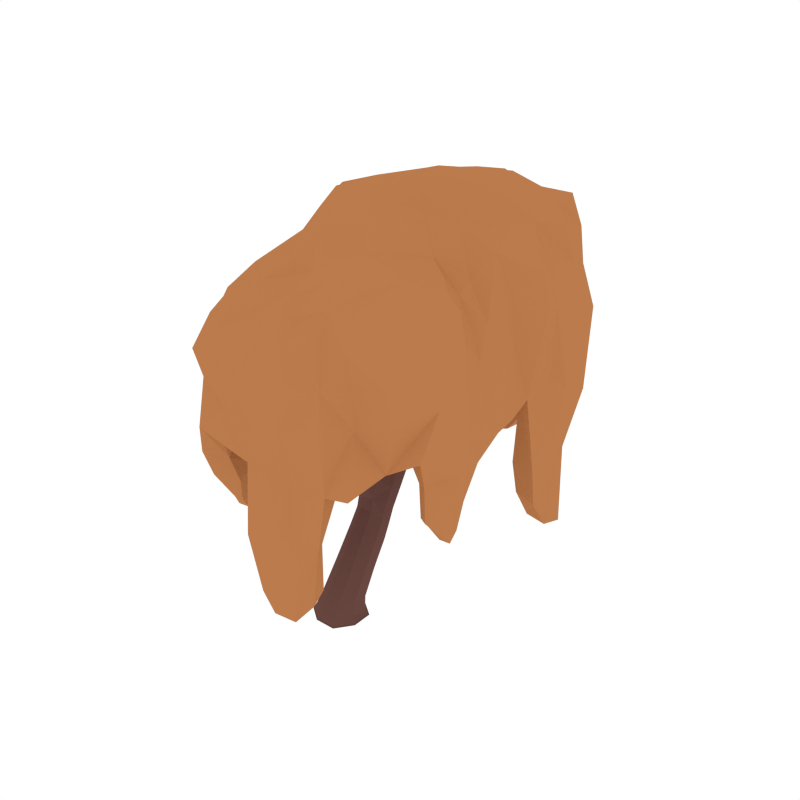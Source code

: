 # Source: Willow_Autumn_4.blend  (saved by Blender 2.79.0; exported with 4.5.12 LTS)
import bpy
from mathutils import Matrix  # noqa: F401  (used for matrix-valued properties, if any)

bpy.ops.wm.read_factory_settings(use_empty=True)
scene = bpy.context.scene
scene.name = 'Scene'

# ---- collections
col_collection_1 = bpy.data.collections.new('Collection 1'); scene.collection.children.link(col_collection_1)

# ---- materials (node trees are filled in below, after node groups)
mat_wood = bpy.data.materials.new('Wood')
mat_wood.alpha_threshold = 0.0
mat_wood.diffuse_color = (0.1529, 0.07036, 0.05951, 1.0)
mat_wood.roughness = 0.5
mat_orange = bpy.data.materials.new('Orange')
mat_orange.alpha_threshold = 0.0
mat_orange.diffuse_color = (0.4969, 0.1993, 0.07341, 1.0)
mat_orange.roughness = 0.5

# ---- material node trees

# ---- world
world_world = bpy.data.worlds.new('World'); scene.world = world_world
world_world.color = (1.0, 1.0, 1.0)
world_world.use_sun_shadow = False
world_world.sun_shadow_jitter_overblur = 0.0
world_world.cycles.sampling_method = 'NONE'
world_world.cycles.sample_map_resolution = 256

# ---- meshes
me_cube_085 = bpy.data.meshes.new('Cube.085')
me_cube_085.from_pydata([(0.03301, 0.4916, 0.5443), (-0.1316, 0.426, 0.6014), (-0.0528, 0.3025, 0.7121), (0.1118, 0.3682, 0.6549), (-0.005031, -0.004873, -0.06027), (-0.08659, 1.007, 1.542), (0.1695, -0.06216, -0.02725), (-0.06232, -0.1794, -0.0273), (-0.1796, 0.05241, -0.027), (0.05224, 0.1697, -0.02694), (0.06212, 0.1997, -0.07234), (-0.2097, 0.06228, -0.07234), (-0.07219, -0.2095, -0.07234), (0.1996, -0.07202, -0.07234), (-0.3958, 1.003, 2.21), (0.0902, 1.418, 1.609), (0.1969, 0.919, 1.557), (-0.124, 1.108, 1.546), (-0.361, 0.9345, 2.194), (-0.4593, 0.9763, 2.193), (-0.1189, 0.57, 0.7979), (0.08036, 0.514, 0.8418), (0.02086, 0.6326, 0.7354), (-0.3076, 0.2292, 1.342), (-0.4068, 0.9451, 2.295), (-0.4618, 0.04146, 2.234), (-0.5071, -0.006596, 2.057), (-0.4159, 0.01976, 2.049), (-0.5047, 0.09031, 2.072), (-0.4134, 0.1167, 2.064), (-0.141, 0.4206, 0.9854), (-0.07706, 0.496, 1.1), (-0.05314, 0.2949, 0.9062), (0.0108, 0.3702, 1.021), (-0.2674, -0.1023, 1.309), (-0.3583, 0.3134, 1.384), (-0.451, 0.2778, 1.34), (-0.1291, 0.2817, 1.195), (-0.1925, 0.2325, 1.128), (-0.1955, 0.3761, 1.247), (-0.2589, 0.327, 1.18), (0.1321, 0.1396, 0.3028), (-0.05319, 0.06005, 0.3352), (-0.1454, 0.2157, 0.273), (0.03986, 0.2953, 0.2406), (-0.5041, 0.1774, 1.658), (-0.4146, 0.2122, 1.676), (-0.4856, 0.09424, 1.62), (-0.396, 0.1291, 1.638), (-0.3479, -0.6594, 2.046), (-0.3365, -0.1016, 1.477), (-0.2193, -0.1276, 1.398), (-0.3846, -0.07627, 1.389), (-0.3068, -0.6889, 2.101), (-0.2996, -0.7011, 2.022), (-0.2998, -0.6359, 2.093), (-0.2516, -0.6777, 2.069), (-0.1821, -0.5402, 1.762), (-0.2482, -0.5005, 1.819), (-0.248, -0.5451, 1.683), (-0.3141, -0.5054, 1.741), (-0.4245, 0.9075, 2.177), (-0.1179, 0.869, 1.194), (0.03438, 0.822, 1.219), (-0.008248, 0.9257, 1.157), (-0.07531, 0.7653, 1.256), (0.0805, 1.856, 2.289), (0.01718, 1.421, 1.679), (-0.03485, 1.444, 1.611), (0.03817, 1.44, 1.542), (0.06125, 1.859, 2.651), (0.1158, 1.8, 2.309), (0.02543, 1.803, 2.313), (0.06069, 1.747, 2.332), (0.0689, 1.65, 1.868), (0.02049, 1.724, 1.821), (0.1483, 1.714, 1.812), (0.0999, 1.788, 1.766), (-0.1654, 1.142, 1.691), (-0.3758, 0.9158, 1.874), (-0.4115, 1.01, 1.882), (-0.3078, 0.9542, 1.922), (0.3596, 0.5168, 1.604), (0.1983, 0.7869, 1.491), (0.1543, 0.8868, 1.605), (0.1557, 0.7547, 1.54), (0.4698, 0.5189, 1.946), (0.3393, 0.6448, 1.657), (0.4121, 0.5449, 1.569), (0.3918, 0.6729, 1.622), (0.4661, 0.541, 2.263), (0.4465, 0.6273, 1.98), (0.4223, 0.4964, 1.965), (0.399, 0.6048, 2.0), (-0.2041, 0.9909, 1.636), (-0.2366, 1.092, 1.643), (-0.1328, 1.041, 1.684), (-0.3435, 1.049, 1.929), (0.0458, 0.15, -0.06329), (0.1147, 0.4457, 0.5845), (0.02826, 0.5486, 0.6389), (-0.1081, 0.199, -0.07234), (-0.1599, 0.04596, -0.06329), (-0.125, 0.481, 0.6935), (-0.2089, -0.108, -0.07234), (-0.05586, -0.1598, -0.06329), (-0.05279, 0.3157, 0.7963), (0.09807, -0.2087, -0.07234), (0.1498, -0.0557, -0.06329), (0.09889, 0.4224, 0.7412), (0.1688, 0.08312, -0.02708), (-0.0762, 0.2946, 0.2414), (-0.1453, 0.1178, 0.312), (0.06219, 0.06116, 0.3348), (0.1465, -0.007242, 0.08385), (-0.05557, -0.1059, 0.09187), (-0.1574, 0.08875, 0.0767), (0.04467, 0.1874, 0.06867), (-0.09296, 0.1689, -0.02689), (-0.1789, -0.09277, -0.02716), (0.08295, -0.1788, -0.02735), (0.1988, 0.09823, -0.07234), (0.05918, 0.1908, -0.06703), (-0.2007, 0.05935, -0.06704), (-0.06926, -0.2006, -0.06711), (0.1907, -0.06909, -0.0671), (-0.05623, 1.248, 1.66), (-0.1527, 1.127, 1.604), (-0.117, 1.026, 1.593), (0.004359, 1.039, 1.631), (-0.1292, 1.043, 1.541), (0.04116, 0.4322, 0.9295), (0.08562, 1.158, 1.572), (-0.06564, 0.6304, 0.7408), (-0.1427, 0.4878, 0.8863), (-0.01027, 0.7666, 1.254), (0.0873, 0.5895, 0.7721), (-0.07421, 0.9221, 1.16), (-0.1158, 0.6977, 0.9521), (0.0582, 0.6461, 0.99), (0.009228, 0.7546, 0.8895), (-0.07119, 0.6003, 1.102), (-0.4361, 1.007, 2.206), (-0.1325, 1.104, 1.699), (-0.3626, 0.9754, 2.207), (-0.2079, 1.142, 1.669), (-0.399, 0.9764, 2.281), (-0.377, 0.9343, 2.27), (-0.4383, 0.9611, 2.269), (-0.4162, 0.919, 2.258), (-0.4253, 0.01259, 2.185), (-0.4244, 0.09221, 2.186), (-0.4984, -0.002506, 2.194), (-0.4975, 0.07712, 2.195), (-0.413, 0.05969, 1.856), (-0.4149, 0.1462, 1.887), (-0.4991, 0.02654, 1.855), (-0.501, 0.113, 1.886), (-0.4612, -0.01767, 2.049), (-0.5296, 0.03529, 2.067), (-0.3927, 0.07482, 2.055), (-0.4575, 0.1277, 2.072), (-0.2307, 0.2503, 1.272), (-0.2807, 0.1365, 1.223), (-0.2899, 0.3375, 1.317), (-0.1243, 0.4895, 1.063), (-0.2475, 0.2683, 1.138), (-0.02387, 0.4522, 1.088), (-0.433, 0.09033, 1.619), (-0.1383, 0.2326, 1.148), (-0.3146, 0.2813, 1.374), (-0.4124, 0.3156, 1.372), (-0.5204, 0.1276, 1.635), (-0.3731, 0.2977, 1.265), (-0.2379, 0.3743, 1.226), (-0.1198, 0.3392, 0.9164), (-0.1523, 0.3421, 1.237), (0.007531, 0.3009, 0.9444), (-0.03715, 0.3221, 1.111), (-0.08825, 0.2604, 1.023), (-0.1121, 0.429, 1.174), (-0.1632, 0.3673, 1.086), (0.1327, 0.2371, 0.2634), (-0.07017, 0.4903, 0.546), (-0.1322, 0.3473, 0.6702), (0.04807, 0.305, 0.712), (0.122, 0.2932, 0.5273), (-0.05299, 0.2268, 0.5821), (-0.1385, 0.3544, 0.4763), (0.03644, 0.4208, 0.4215), (-0.2912, 0.109, 1.334), (-0.3861, 0.18, 1.662), (-0.4608, 0.215, 1.676), (-0.4498, 0.1604, 1.331), (-0.4941, 0.245, 1.454), (-0.4, 0.2797, 1.489), (-0.4401, 0.08777, 1.458), (-0.3619, 0.1962, 1.448), (-0.2305, -0.3681, 1.444), (-0.1602, -0.3782, 1.539), (-0.3184, -0.3317, 1.522), (-0.248, -0.3417, 1.617), (-0.2118, -0.1212, 1.335), (-0.3403, -0.0832, 1.326), (-0.3875, -0.08218, 1.454), (-0.2681, -0.1212, 1.458), (-0.305, -0.7099, 2.065), (-0.2689, -0.6903, 2.099), (-0.3412, -0.6773, 2.081), (-0.3051, -0.6578, 2.115), (-0.3375, -0.6867, 2.021), (-0.2954, -0.4925, 1.795), (-0.2619, -0.6993, 2.04), (-0.201, -0.5196, 1.809), (-0.2998, -0.5269, 1.692), (-0.3343, -0.6366, 2.076), (-0.1962, -0.552, 1.709), (-0.2653, -0.6515, 2.093), (-0.2306, -0.6334, 1.97), (-0.2834, -0.5934, 2.004), (-0.2832, -0.6503, 1.914), (-0.3359, -0.6103, 1.948), (-0.1236, 0.8042, 1.234), (0.04095, 0.8892, 1.179), (0.007295, 0.9331, 1.543), (-0.08706, 1.232, 1.567), (-0.1219, 1.025, 1.424), (0.06303, 0.9121, 1.422), (-0.006843, 1.152, 1.415), (-0.08269, 0.9234, 1.443), (0.05788, 1.582, 1.748), (0.136, 1.627, 1.684), (0.008915, 1.642, 1.692), (0.08701, 1.687, 1.628), (0.08395, 1.428, 1.559), (0.06519, 1.415, 1.66), (-0.02558, 1.433, 1.663), (-0.01286, 1.448, 1.559), (0.05864, 1.812, 2.571), (0.08805, 1.844, 2.565), (0.03912, 1.844, 2.566), (0.06853, 1.876, 2.56), (0.04307, 1.844, 2.296), (0.1455, 1.767, 1.776), (0.1192, 1.665, 1.851), (0.03038, 1.761, 2.329), (0.04658, 1.775, 1.782), (0.113, 1.841, 2.293), (0.09596, 1.76, 2.325), (0.02635, 1.67, 1.859), (0.06494, 1.685, 2.057), (0.01946, 1.756, 2.021), (0.138, 1.749, 2.014), (0.0925, 1.82, 1.978), (-0.3325, 0.9114, 1.896), (-0.4579, 0.9349, 2.18), (-0.4111, 0.9535, 1.865), (-0.384, 0.904, 2.181), (-0.4162, 0.9075, 2.049), (-0.4552, 0.9922, 2.064), (-0.3432, 0.9422, 2.075), (-0.3822, 1.027, 2.091), (0.2786, 0.7128, 1.612), (0.3302, 0.7429, 1.571), (0.2945, 0.5799, 1.553), (0.3461, 0.6099, 1.512), (0.1728, 0.936, 1.602), (0.2106, 0.8608, 1.507), (0.175, 0.7379, 1.504), (0.1467, 0.8125, 1.579), (0.3687, 0.6273, 1.775), (0.4183, 0.6531, 1.746), (0.3894, 0.508, 1.73), (0.4391, 0.5338, 1.701), (0.3874, 0.4992, 1.577), (0.34, 0.5734, 1.636), (0.3569, 0.6913, 1.657), (0.4186, 0.6155, 1.582), (0.4313, 0.5764, 2.204), (0.4659, 0.5914, 2.196), (0.4505, 0.5011, 2.185), (0.4851, 0.5161, 2.177), (0.4735, 0.5783, 1.956), (0.4484, 0.481, 1.95), (0.4135, 0.6436, 2.001), (0.4023, 0.5446, 1.985), (-0.2394, 1.029, 1.627), (-0.1591, 0.9904, 1.659), (-0.386, 1.053, 1.908), (-0.3091, 1.011, 1.937), (-0.3047, 0.9408, 1.715), (-0.3361, 1.04, 1.717), (-0.242, 0.9829, 1.777), (-0.2734, 1.082, 1.778), (0.1468, 0.07192, -0.06564), (0.1034, 0.5021, 0.6754), (-0.08183, 0.1469, -0.06563), (-0.06753, 0.5467, 0.6416), (0.07176, -0.1567, -0.06564), (0.04197, 0.3318, 0.8181), (-0.1569, -0.08167, -0.06564), (-0.1368, 0.3795, 0.777), (0.1462, 0.1148, 0.0742), (-0.08189, 0.1868, 0.06894), (-0.157, -0.03326, 0.08624), (0.07091, -0.1053, 0.09171), (-0.1036, 0.19, -0.06701), (-0.2, -0.1035, -0.06708), (0.09357, -0.1998, -0.06713), (0.1899, 0.09374, -0.06706), (0.02092, 1.174, 1.637), (-0.1016, 1.234, 1.633), (-0.1573, 1.063, 1.592), (-0.02382, 0.9939, 1.6), (-0.1306, 0.6075, 1.026), (0.006517, 0.5612, 1.059), (0.06648, 0.7158, 0.9236), (-0.06702, 0.752, 0.8961), (-0.4399, 0.9368, 2.241), (-0.3907, 0.9158, 2.241), (-0.4258, 0.9838, 2.258), (-0.3768, 0.9624, 2.259), (-0.5143, 0.03494, 2.163), (-0.4597, 0.1044, 2.16), (-0.4617, -0.009441, 2.153), (-0.4087, 0.06007, 2.151), (-0.5236, 0.06176, 1.871), (-0.4564, 0.151, 1.894), (-0.4536, 0.02123, 1.847), (-0.3944, 0.1115, 1.872), (-0.3749, 0.1921, 1.242), (-0.2385, 0.1492, 1.247), (-0.341, 0.3383, 1.302), (-0.2449, 0.305, 1.308), (-0.15, 0.4243, 1.146), (-0.1449, 0.299, 1.032), (-0.06825, 0.3915, 1.164), (-0.03756, 0.2639, 1.051), (0.1237, 0.3732, 0.4603), (-0.07318, 0.42, 0.423), (-0.1388, 0.2735, 0.5425), (0.05513, 0.2286, 0.5816), (-0.3737, 0.1101, 1.418), (-0.3616, 0.2475, 1.478), (-0.4524, 0.2823, 1.481), (-0.4992, 0.1536, 1.422), (-0.2946, -0.3478, 1.458), (-0.1708, -0.3818, 1.473), (-0.1891, -0.3629, 1.601), (-0.3026, -0.3272, 1.59), (-0.3311, -0.694, 2.055), (-0.2761, -0.7034, 2.069), (-0.2777, -0.6662, 2.107), (-0.3298, -0.6559, 2.094), (-0.3245, -0.6351, 1.916), (-0.321, -0.5913, 1.985), (-0.2419, -0.6513, 1.934), (-0.2457, -0.6097, 2.001), (-0.1273, 0.9605, 1.435), (0.05557, 1.087, 1.466), (0.008855, 0.8936, 1.462), (-0.07574, 1.15, 1.448), (0.1077, 1.59, 1.73), (0.01538, 1.6, 1.736), (0.1325, 1.667, 1.641), (0.03421, 1.68, 1.646), (0.08143, 1.807, 2.506), (0.04057, 1.807, 2.508), (0.0912, 1.859, 2.491), (0.04841, 1.86, 2.493), (0.0432, 1.806, 1.991), (0.1349, 1.8, 1.986), (0.1114, 1.7, 2.044), (0.02535, 1.704, 2.05), (-0.4282, 1.031, 2.082), (-0.4542, 0.9409, 2.05), (-0.3446, 0.9931, 2.09), (-0.3697, 0.9039, 2.058), (0.2771, 0.6385, 1.588), (0.297, 0.7614, 1.611), (0.3544, 0.6836, 1.527), (0.3209, 0.562, 1.522), (0.3701, 0.5608, 1.756), (0.3848, 0.6704, 1.776), (0.4446, 0.5995, 1.713), (0.416, 0.4915, 1.707), (0.4276, 0.5384, 2.141), (0.4368, 0.6081, 2.151), (0.4795, 0.5618, 2.125), (0.4642, 0.4929, 2.119), (-0.2428, 1.043, 1.792), (-0.3118, 1.086, 1.749), (-0.2647, 0.9368, 1.746), (-0.3368, 0.9803, 1.7), (0.3699, 1.144, 3.267), (-0.08289, 1.107, 3.2), (0.2117, 1.912, 2.789), (0.9938, 0.9023, 3.062), (-0.1088, 1.927, 2.807), (-0.4716, 1.265, 2.923), (0.2134, 1.96, 2.163), (-0.8592, 1.337, 2.308), (-0.1388, 1.94, 2.163), (0.8397, 1.804, 2.231), (1.07, 1.38, 2.94), (1.18, 1.444, 2.349), (1.217, 0.9008, 2.509), (0.766, 1.686, 2.817), (0.799, 1.269, 3.189), (0.2252, 2.015, 1.421), (-0.08773, 2.041, 1.418), (0.2325, 2.008, 0.9868), (0.02801, 2.035, 0.9755), (-0.8961, 1.311, 1.5), (0.2505, 1.73, 3.019), (0.5869, 1.221, 3.272), (-0.02176, 1.748, 3.07), (0.157, 1.084, 3.21), (-0.3043, 1.166, 3.117), (-0.04259, 1.402, 3.137), (0.3287, 1.504, 3.182), (-0.7597, 1.349, 2.692), (-0.1404, 1.997, 2.494), (0.8261, 1.824, 1.805), (0.2198, 2.018, 2.493), (-0.2725, 1.812, 2.82), (-0.3908, 1.521, 2.821), (0.5908, 1.739, 2.783), (0.355, 1.844, 2.792), (0.05505, 1.928, 2.8), (-0.564, 0.9774, 3.056), (-0.5623, 0.7296, 3.09), (-0.7769, 1.285, 1.907), (-0.1464, 1.938, 1.884), (0.2049, 1.928, 1.884), (0.3691, 1.925, 2.181), (0.04533, 1.938, 2.163), (-0.4132, 1.911, 2.187), (-0.7573, 1.619, 2.228), (0.6565, 1.898, 2.204), (-0.8439, 1.016, 2.389), (-0.8157, 0.7644, 2.353), (0.9986, 1.351, 3.164), (1.095, 1.401, 2.666), (1.095, 1.13, 3.022), (0.929, 1.572, 2.849), (1.108, 1.524, 1.642), (1.017, 1.678, 2.267), (1.244, 1.16, 2.425), (0.7821, 1.705, 2.537), (0.8842, 0.9904, 3.188), (1.165, 0.8894, 2.762), (1.148, 0.9805, 1.963), (0.7543, 1.569, 3.058), (-0.03498, 1.96, 0.8808), (0.3085, 1.952, 0.9058), (0.3937, 1.947, 1.416), (0.1365, 2.044, 0.9644), (-0.3175, 1.976, 1.39), (0.07559, 2.029, 1.421), (0.2497, 2.016, 1.073), (-0.03166, 2.036, 1.064), (-0.857, 1.283, 1.014), (-0.942, 1.129, 1.49), (-0.8926, 0.8678, 1.399), (-0.7837, 1.492, 1.451), (-0.169, 1.707, 3.018), (0.3486, 1.735, 2.965), (0.1183, 1.73, 3.046), (-0.2685, 1.488, 3.104), (0.5368, 1.603, 3.031), (0.1503, 1.407, 3.187), (-0.8163, 1.023, 2.818), (0.37, 1.938, 2.503), (-0.3461, 1.838, 2.501), (1.182, 0.7709, 2.801), (0.04377, 2.02, 2.494), (-0.6395, 1.599, 2.567), (0.6342, 1.841, 2.515), (-0.7217, 0.7508, 2.797), (-0.8835, 1.026, 1.959), (0.4113, 1.904, 1.806), (-0.477, 1.934, 1.777), (0.04134, 1.942, 1.884), (-0.7548, 1.672, 1.721), (0.6503, 1.862, 1.799), (0.9004, 1.527, 3.033), (1.001, 1.139, 3.146), (0.9503, 1.601, 2.577), (1.178, 1.142, 2.755), (0.9446, 1.645, 1.82), (1.194, 1.131, 1.823), (0.4045, 1.939, 1.043), (-0.2063, 1.953, 1.011), (0.1489, 1.976, 0.814), (0.1126, 2.05, 1.071), (-0.8525, 1.184, 1.06), (-0.8411, 1.423, 1.124), (-0.8507, 1.008, 1.219), (1.072, 1.345, 1.207), (1.187, 0.9734, 1.289), (1.158, 0.8054, 1.255), (1.154, 1.09, 1.264), (1.044, 1.318, 0.9222), (1.181, 0.9747, 0.7389), (1.154, 0.8495, 0.9549), (1.191, 1.161, 0.6882), (0.1626, 0.7898, 3.304), (-0.1082, 0.8336, 3.203), (-0.3536, 0.875, 3.149), (0.6941, 0.7403, 3.267), (0.4076, 0.7635, 3.314), (0.9722, 0.7287, 3.091), (1.226, 0.778, 2.504), (1.117, 0.7461, 1.853), (-0.8579, 0.7776, 1.839), (-0.8548, 0.8004, 1.567), (0.3716, -0.08938, 2.977), (-0.07921, -0.06928, 2.953), (0.2091, -0.8932, 2.577), (0.9521, 0.1438, 2.77), (-0.1065, -0.9273, 2.608), (-0.5019, -0.2113, 2.722), (0.2199, -0.9647, 1.985), (-0.8697, -0.2658, 2.22), (-0.1349, -0.8951, 2.006), (0.7896, -0.6776, 2.088), (1.13, -0.3367, 2.712), (1.203, -0.3605, 2.235), (1.115, 0.167, 2.354), (0.8027, -0.7551, 2.624), (0.8031, -0.2217, 2.924), (-0.9034, -0.292, 1.148), (0.25, -0.6996, 2.727), (0.59, -0.1557, 2.97), (-0.01553, -0.7284, 2.803), (0.1593, -0.04095, 2.948), (-0.292, -0.1019, 2.83), (-0.03474, -0.3307, 2.81), (0.333, -0.4386, 2.867), (-0.7506, -0.2717, 2.525), (-0.1302, -0.9388, 2.334), (0.8432, -0.8081, 1.652), (0.2153, -0.9779, 2.333), (-0.2882, -0.8314, 2.64), (-0.4469, -0.5045, 2.671), (0.5912, -0.7422, 2.569), (0.351, -0.8301, 2.577), (0.05571, -0.9351, 2.604), (-0.5344, 0.07995, 2.784), (-0.5469, 0.2893, 2.846), (-0.8632, -0.2889, 1.58), (-0.1407, -0.9025, 1.731), (0.2042, -0.8973, 1.688), (0.3809, -0.9262, 2.02), (0.04679, -0.9139, 1.984), (-0.3826, -0.8297, 2.089), (-0.7406, -0.5202, 2.147), (0.6491, -0.8502, 2.038), (-0.9056, 0.05067, 2.287), (-0.9308, 0.3148, 2.277), (0.987, -0.2797, 2.857), (1.184, -0.3554, 2.485), (1.116, -0.05406, 2.763), (1.009, -0.6172, 2.654), (1.15, -0.4744, 1.89), (1.032, -0.6194, 2.162), (1.198, -0.08299, 2.294), (0.7837, -0.6936, 2.373), (0.8859, 0.06573, 2.9), (1.053, 0.1677, 2.535), (1.207, 0.04908, 1.98), (0.7708, -0.6074, 2.841), (-0.8289, -0.2486, 0.7026), (-0.9184, -0.05543, 1.131), (-0.8029, -0.4943, 1.086), (-0.1529, -0.6853, 2.758), (0.3417, -0.7039, 2.695), (0.1203, -0.7071, 2.766), (-0.224, -0.4066, 2.758), (0.5393, -0.6255, 2.795), (0.1543, -0.3366, 2.884), (-0.8007, 0.04817, 2.614), (0.374, -0.9402, 2.346), (-0.4005, -0.9098, 2.383), (1.073, 0.2876, 2.567), (0.04508, -0.9945, 2.336), (-0.6298, -0.5167, 2.414), (0.6216, -0.7978, 2.351), (-0.6722, 0.3091, 2.588), (-0.828, -0.02118, 1.628), (0.3881, -0.8555, 1.627), (-0.4311, -0.887, 1.781), (0.04227, -0.8975, 1.688), (-0.741, -0.6343, 1.368), (0.682, -0.8458, 1.643), (0.9451, -0.5528, 2.83), (1.015, -0.06531, 2.874), (1.039, -0.641, 2.414), (1.175, -0.06989, 2.549), (0.9412, -0.5614, 1.775), (1.239, -0.09486, 2.005), (-0.8675, -0.1613, 0.7071), (-0.7922, -0.317, 0.811), (1.051, -0.3085, 1.608), (1.17, 0.0007416, 1.675), (1.145, 0.1419, 1.632), (1.174, -0.1127, 1.65), (1.028, -0.2664, 1.302), (1.117, -0.03725, 1.175), (1.102, 0.05443, 1.356), (1.136, -0.1349, 1.127), (0.1662, 0.1691, 3.036), (-0.1115, 0.1233, 3.059), (-0.3561, 0.1297, 2.922), (0.6722, 0.2272, 2.943), (0.4054, 0.1999, 3.01), (0.9318, 0.2881, 2.817), (1.118, 0.3011, 2.362), (1.201, 0.2824, 1.816), (-0.8942, 0.2355, 1.756), (-0.5795, 0.5053, 2.959), (-0.8612, 0.5436, 2.295), (1.084, 0.5364, 2.642), (-0.6745, 0.5388, 2.651), (0.1643, 0.5061, 3.123), (-0.1095, 0.5011, 3.161), (-0.4018, 0.4904, 3.145), (0.6795, 0.503, 3.081), (0.4054, 0.5101, 3.103), (0.9861, 0.4956, 2.963), (1.114, 0.5457, 2.406), (1.165, 0.4963, 1.814), (-0.8911, 0.508, 1.828), (0.2457, -0.9318, 1.167), (0.3849, -0.8679, 1.122), (0.04781, -0.945, 1.152), (0.543, -0.7735, 1.16), (0.2498, -0.9283, 0.5824), (0.3966, -0.8771, 0.5468), (0.1387, -0.9241, 0.717), (0.5335, -0.8338, 0.7189), (0.3814, 1.1, 1.995), (-0.06654, 1.067, 1.965), (0.7956, 1.257, 1.859), (0.1948, 1.766, 1.419), (-0.057, 1.76, 1.422), (0.1935, 1.762, 1.011), (0.06531, 1.761, 1.017), (-0.6404, 1.245, 1.49), (0.2474, 1.609, 2.12), (0.5981, 1.181, 1.963), (0.01376, 1.583, 2.15), (0.1623, 1.049, 1.962), (-0.267, 1.134, 1.973), (-0.02192, 1.352, 2.033), (0.3474, 1.413, 2.074), (0.7217, 1.64, 1.783), (-0.7275, 1.273, 1.906), (-0.1366, 1.87, 1.883), (0.196, 1.867, 1.883), (0.9449, 1.312, 1.909), (1.008, 1.471, 1.656), (0.8606, 1.006, 1.868), (1.04, 0.9903, 1.962), (0.7401, 1.511, 2.001), (-0.002938, 1.781, 0.9178), (0.2878, 1.769, 0.9077), (0.3684, 1.804, 1.415), (0.1349, 1.768, 1.002), (-0.2797, 1.764, 1.393), (0.07546, 1.769, 1.421), (0.2129, 1.76, 1.079), (0.003575, 1.763, 1.085), (-0.7077, 1.252, 0.9957), (-0.6597, 1.109, 1.486), (-0.6859, 0.8792, 1.4), (-0.6332, 1.443, 1.448), (-0.07658, 1.58, 2.157), (0.3231, 1.591, 2.152), (0.1268, 1.587, 2.142), (-0.1671, 1.395, 2.097), (0.5314, 1.558, 2.02), (0.1649, 1.337, 2.076), (-0.7318, 1.018, 1.958), (0.3778, 1.786, 1.802), (-0.3717, 1.709, 1.758), (0.04132, 1.875, 1.884), (-0.5516, 1.57, 1.7), (0.5815, 1.673, 1.805), (0.8617, 1.462, 2.019), (0.9663, 1.143, 1.893), (0.851, 1.536, 1.833), (1.057, 1.128, 1.826), (0.3903, 1.771, 1.043), (-0.1752, 1.775, 1.028), (0.1454, 1.781, 0.852), (0.1133, 1.769, 1.076), (-0.754, 1.163, 1.046), (-0.6481, 1.358, 1.12), (-0.7487, 1.004, 1.213), (0.9463, 1.308, 1.214), (1.005, 0.9989, 1.292), (0.9644, 0.8347, 1.259), (1.024, 1.076, 1.269), (0.8914, 1.271, 0.9151), (1.014, 0.9937, 0.7519), (0.9595, 0.9104, 0.9651), (1.002, 1.135, 0.6886), (0.1609, 0.8047, 1.935), (-0.1022, 0.8337, 1.846), (-0.3241, 0.8728, 1.914), (0.6292, 0.8103, 1.988), (0.3973, 0.7987, 1.946), (1.051, 0.7488, 1.854), (-0.7198, 0.7815, 1.84), (-0.6702, 0.8335, 1.577), (0.3799, -0.02771, 2.281), (-0.06834, 0.0007141, 2.259), (0.7924, -0.1941, 2.206), (-0.6316, -0.216, 1.138), (0.2489, -0.6695, 2.315), (0.5963, -0.1086, 2.271), (0.007197, -0.6179, 2.385), (0.161, 0.01546, 2.242), (-0.2714, -0.07857, 2.227), (-0.02851, -0.3127, 2.264), (0.3434, -0.3944, 2.316), (0.7544, -0.6188, 1.623), (-0.6535, -0.2346, 1.574), (-0.1376, -0.8513, 1.729), (0.1973, -0.8438, 1.687), (0.9345, -0.2489, 2.222), (0.9553, -0.3791, 1.886), (0.8586, 0.05617, 2.165), (0.9869, 0.02689, 1.983), (0.7193, -0.4599, 2.352), (-0.7481, -0.2288, 0.6955), (-0.7189, -0.01557, 1.124), (-0.5944, -0.4222, 1.081), (-0.07806, -0.593, 2.419), (0.3354, -0.667, 2.343), (0.1243, -0.6362, 2.351), (-0.1974, -0.3846, 2.304), (0.5288, -0.5466, 2.322), (0.1612, -0.2943, 2.314), (-0.7726, -0.01438, 1.628), (0.3724, -0.8047, 1.627), (-0.3651, -0.7846, 1.767), (0.03936, -0.843, 1.685), (-0.542, -0.5543, 1.354), (0.609, -0.6161, 1.636), (0.8146, -0.3938, 2.358), (0.9459, -0.07217, 2.221), (0.879, -0.5036, 1.777), (1.015, -0.09004, 2.01), (-0.754, -0.1299, 0.6967), (-0.725, -0.2993, 0.8058), (0.9917, -0.2884, 1.613), (1.045, -0.01771, 1.679), (1.005, 0.09709, 1.648), (1.044, -0.09592, 1.657), (0.9617, -0.2305, 1.305), (1.062, -0.03754, 1.171), (1.034, 0.02923, 1.36), (1.041, -0.1254, 1.112), (0.1586, 0.2599, 2.17), (-0.09601, 0.2386, 2.197), (-0.3267, 0.1536, 2.139), (0.652, 0.2445, 2.13), (0.3986, 0.2625, 2.152), (0.9642, 0.2781, 1.821), (-0.6923, 0.2298, 1.759), (0.1609, 0.5367, 1.949), (-0.0982, 0.541, 1.948), (-0.2892, 0.5628, 2.054), (0.6461, 0.5432, 2.006), (0.401, 0.5329, 1.948), (1.011, 0.4966, 1.825), (-0.684, 0.5085, 1.822), (0.227, -0.7809, 1.173), (0.3562, -0.7803, 1.125), (0.05409, -0.7569, 1.162), (0.5211, -0.7197, 1.162), (0.2042, -0.7378, 0.5869), (0.3445, -0.7066, 0.5465), (0.1386, -0.7205, 0.7265), (0.4612, -0.6603, 0.7258)], [], [(0, 99, 338, 189), (0, 189, 339, 183), (0, 183, 297, 100), (0, 100, 295, 99), (1, 183, 339, 188), (1, 188, 340, 184), (1, 184, 301, 103), (1, 103, 297, 183), (2, 184, 340, 187), (2, 187, 341, 185), (2, 185, 299, 106), (2, 106, 301, 184), (3, 185, 341, 186), (3, 186, 338, 99), (3, 99, 295, 109), (3, 109, 299, 185), (4, 102, 296, 98), (4, 98, 294, 108), (4, 108, 298, 105), (4, 105, 300, 102), (5, 229, 360, 224), (5, 224, 313, 128), (5, 128, 312, 130), (5, 130, 358, 229), (6, 120, 308, 125), (6, 125, 309, 110), (6, 110, 302, 114), (6, 114, 305, 120), (7, 119, 307, 124), (7, 124, 308, 120), (7, 120, 305, 115), (7, 115, 304, 119), (8, 118, 306, 123), (8, 123, 307, 119), (8, 119, 304, 116), (8, 116, 303, 118), (9, 110, 309, 122), (9, 122, 306, 118), (9, 118, 303, 117), (9, 117, 302, 110), (10, 121, 294, 98), (10, 98, 296, 101), (10, 101, 306, 122), (10, 122, 309, 121), (11, 101, 296, 102), (11, 102, 300, 104), (11, 104, 307, 123), (11, 123, 306, 101), (12, 104, 300, 105), (12, 105, 298, 107), (12, 107, 308, 124), (12, 124, 307, 104), (13, 107, 298, 108), (13, 108, 294, 121), (13, 121, 309, 125), (13, 125, 308, 107), (14, 261, 374, 142), (14, 142, 320, 146), (14, 146, 321, 144), (14, 144, 376, 261), (15, 235, 310, 132), (15, 132, 359, 234), (15, 234, 364, 231), (15, 231, 362, 235), (16, 267, 359, 132), (16, 132, 310, 266), (16, 266, 379, 263), (16, 263, 380, 267), (17, 226, 358, 130), (17, 130, 312, 127), (17, 127, 311, 225), (17, 225, 361, 226), (18, 260, 376, 144), (18, 144, 321, 147), (18, 147, 319, 257), (18, 257, 377, 260), (19, 259, 375, 255), (19, 255, 318, 148), (19, 148, 320, 142), (19, 142, 374, 259), (20, 103, 301, 134), (20, 134, 314, 138), (20, 138, 317, 133), (20, 133, 297, 103), (21, 109, 295, 136), (21, 136, 316, 139), (21, 139, 315, 131), (21, 131, 299, 109), (22, 100, 297, 133), (22, 133, 317, 140), (22, 140, 316, 136), (22, 136, 295, 100), (23, 170, 343, 197), (23, 197, 342, 190), (23, 190, 331, 162), (23, 162, 333, 170), (24, 147, 321, 146), (24, 146, 320, 148), (24, 148, 318, 149), (24, 149, 319, 147), (25, 150, 325, 151), (25, 151, 323, 153), (25, 153, 322, 152), (25, 152, 324, 150), (26, 158, 324, 152), (26, 152, 322, 159), (26, 159, 326, 156), (26, 156, 328, 158), (27, 160, 325, 150), (27, 150, 324, 158), (27, 158, 328, 154), (27, 154, 329, 160), (28, 159, 322, 153), (28, 153, 323, 161), (28, 161, 327, 157), (28, 157, 326, 159), (29, 161, 323, 151), (29, 151, 325, 160), (29, 160, 329, 155), (29, 155, 327, 161), (30, 175, 335, 181), (30, 181, 334, 165), (30, 165, 314, 134), (30, 134, 301, 175), (31, 165, 334, 180), (31, 180, 336, 167), (31, 167, 315, 141), (31, 141, 314, 165), (32, 177, 337, 179), (32, 179, 335, 175), (32, 175, 301, 106), (32, 106, 299, 177), (33, 167, 336, 178), (33, 178, 337, 177), (33, 177, 299, 131), (33, 131, 315, 167), (34, 203, 330, 163), (34, 163, 331, 202), (34, 202, 347, 198), (34, 198, 346, 203), (35, 171, 344, 195), (35, 195, 343, 170), (35, 170, 333, 164), (35, 164, 332, 171), (36, 193, 345, 194), (36, 194, 344, 171), (36, 171, 332, 173), (36, 173, 330, 193), (37, 176, 333, 162), (37, 162, 331, 169), (37, 169, 337, 178), (37, 178, 336, 176), (38, 169, 331, 163), (38, 163, 330, 166), (38, 166, 335, 179), (38, 179, 337, 169), (39, 174, 332, 164), (39, 164, 333, 176), (39, 176, 336, 180), (39, 180, 334, 174), (40, 166, 330, 173), (40, 173, 332, 174), (40, 174, 334, 181), (40, 181, 335, 166), (41, 113, 305, 114), (41, 114, 302, 182), (41, 182, 338, 186), (41, 186, 341, 113), (42, 112, 304, 115), (42, 115, 305, 113), (42, 113, 341, 187), (42, 187, 340, 112), (43, 111, 303, 116), (43, 116, 304, 112), (43, 112, 340, 188), (43, 188, 339, 111), (44, 182, 302, 117), (44, 117, 303, 111), (44, 111, 339, 189), (44, 189, 338, 182), (45, 172, 326, 157), (45, 157, 327, 192), (45, 192, 344, 194), (45, 194, 345, 172), (46, 192, 327, 155), (46, 155, 329, 191), (46, 191, 343, 195), (46, 195, 344, 192), (47, 168, 328, 156), (47, 156, 326, 172), (47, 172, 345, 196), (47, 196, 342, 168), (48, 191, 329, 154), (48, 154, 328, 168), (48, 168, 342, 197), (48, 197, 343, 191), (49, 215, 355, 221), (49, 221, 354, 210), (49, 210, 350, 208), (49, 208, 353, 215), (50, 205, 342, 196), (50, 196, 345, 204), (50, 204, 349, 201), (50, 201, 348, 205), (51, 202, 331, 190), (51, 190, 342, 205), (51, 205, 348, 199), (51, 199, 347, 202), (52, 204, 345, 193), (52, 193, 330, 203), (52, 203, 346, 200), (52, 200, 349, 204), (53, 207, 352, 209), (53, 209, 353, 208), (53, 208, 350, 206), (53, 206, 351, 207), (54, 210, 354, 220), (54, 220, 356, 212), (54, 212, 351, 206), (54, 206, 350, 210), (55, 217, 357, 219), (55, 219, 355, 215), (55, 215, 353, 209), (55, 209, 352, 217), (56, 212, 356, 218), (56, 218, 357, 217), (56, 217, 352, 207), (56, 207, 351, 212), (57, 216, 347, 199), (57, 199, 348, 213), (57, 213, 357, 218), (57, 218, 356, 216), (58, 213, 348, 201), (58, 201, 349, 211), (58, 211, 355, 219), (58, 219, 357, 213), (59, 214, 346, 198), (59, 198, 347, 216), (59, 216, 356, 220), (59, 220, 354, 214), (60, 211, 349, 200), (60, 200, 346, 214), (60, 214, 354, 221), (60, 221, 355, 211), (61, 258, 377, 257), (61, 257, 319, 149), (61, 149, 318, 255), (61, 255, 375, 258), (62, 138, 314, 222), (62, 222, 358, 226), (62, 226, 361, 137), (62, 137, 317, 138), (63, 139, 316, 223), (63, 223, 359, 227), (63, 227, 360, 135), (63, 135, 315, 139), (64, 140, 317, 137), (64, 137, 361, 228), (64, 228, 359, 223), (64, 223, 316, 140), (65, 141, 315, 135), (65, 135, 360, 229), (65, 229, 358, 222), (65, 222, 314, 141), (66, 247, 371, 253), (66, 253, 370, 242), (66, 242, 369, 241), (66, 241, 368, 247), (67, 236, 311, 126), (67, 126, 310, 235), (67, 235, 362, 230), (67, 230, 363, 236), (68, 237, 361, 225), (68, 225, 311, 236), (68, 236, 363, 232), (68, 232, 365, 237), (69, 234, 359, 228), (69, 228, 361, 237), (69, 237, 365, 233), (69, 233, 364, 234), (70, 241, 369, 240), (70, 240, 367, 238), (70, 238, 366, 239), (70, 239, 368, 241), (71, 248, 372, 252), (71, 252, 371, 247), (71, 247, 368, 239), (71, 239, 366, 248), (72, 242, 370, 251), (72, 251, 373, 245), (72, 245, 367, 240), (72, 240, 369, 242), (73, 245, 373, 250), (73, 250, 372, 248), (73, 248, 366, 238), (73, 238, 367, 245), (74, 249, 363, 230), (74, 230, 362, 244), (74, 244, 372, 250), (74, 250, 373, 249), (75, 246, 365, 232), (75, 232, 363, 249), (75, 249, 373, 251), (75, 251, 370, 246), (76, 244, 362, 231), (76, 231, 364, 243), (76, 243, 371, 252), (76, 252, 372, 244), (77, 243, 364, 233), (77, 233, 365, 246), (77, 246, 370, 253), (77, 253, 371, 243), (78, 126, 311, 145), (78, 145, 391, 293), (78, 293, 390, 143), (78, 143, 310, 126), (79, 290, 392, 254), (79, 254, 377, 258), (79, 258, 375, 256), (79, 256, 393, 290), (80, 291, 393, 256), (80, 256, 375, 259), (80, 259, 374, 288), (80, 288, 391, 291), (81, 292, 390, 289), (81, 289, 376, 260), (81, 260, 377, 254), (81, 254, 392, 292), (82, 275, 378, 264), (82, 264, 381, 274), (82, 274, 385, 272), (82, 272, 382, 275), (83, 268, 360, 227), (83, 227, 359, 267), (83, 267, 380, 265), (83, 265, 381, 268), (84, 266, 310, 129), (84, 129, 313, 269), (84, 269, 378, 262), (84, 262, 379, 266), (85, 269, 313, 224), (85, 224, 360, 268), (85, 268, 381, 264), (85, 264, 378, 269), (86, 283, 385, 273), (86, 273, 384, 282), (86, 282, 388, 281), (86, 281, 389, 283), (87, 276, 379, 262), (87, 262, 378, 275), (87, 275, 382, 270), (87, 270, 383, 276), (88, 274, 381, 265), (88, 265, 380, 277), (88, 277, 384, 273), (88, 273, 385, 274), (89, 277, 380, 263), (89, 263, 379, 276), (89, 276, 383, 271), (89, 271, 384, 277), (90, 281, 388, 279), (90, 279, 387, 278), (90, 278, 386, 280), (90, 280, 389, 281), (91, 282, 384, 271), (91, 271, 383, 284), (91, 284, 387, 279), (91, 279, 388, 282), (92, 285, 382, 272), (92, 272, 385, 283), (92, 283, 389, 280), (92, 280, 386, 285), (93, 284, 383, 270), (93, 270, 382, 285), (93, 285, 386, 278), (93, 278, 387, 284), (94, 128, 313, 287), (94, 287, 392, 290), (94, 290, 393, 286), (94, 286, 312, 128), (95, 127, 312, 286), (95, 286, 393, 291), (95, 291, 391, 145), (95, 145, 311, 127), (96, 129, 310, 143), (96, 143, 390, 292), (96, 292, 392, 287), (96, 287, 313, 129), (97, 293, 391, 288), (97, 288, 374, 261), (97, 261, 376, 289), (97, 289, 390, 293), (394, 420, 471, 417), (394, 415, 470, 420), (394, 511, 510, 415), (394, 417, 507, 511), (395, 419, 469, 418), (395, 417, 471, 419), (395, 508, 507, 417), (395, 418, 509, 508), (414, 420, 470, 467), (469, 419, 416, 466), (426, 469, 466, 425), (468, 471, 420, 414), (430, 431, 509), (426, 425, 474, 477), (428, 467, 470, 427), (428, 427, 478, 473), (438, 477, 474, 437), (396, 414, 467, 428), (396, 429, 468, 414), (396, 424, 476, 429), (396, 428, 473, 424), (472, 479, 431, 430), (397, 512, 475, 451), (397, 450, 510, 512), (397, 444, 487, 450), (397, 451, 489, 444), (398, 416, 468, 429), (398, 425, 466, 416), (398, 422, 474, 425), (398, 429, 476, 422), (399, 418, 469, 426), (399, 430, 509, 418), (399, 421, 472, 430), (399, 426, 477, 421), (400, 424, 473, 435), (400, 436, 476, 424), (400, 434, 483, 436), (400, 435, 481, 434), (438, 437, 482, 484), (435, 473, 478, 439), (435, 439, 485, 481), (440, 441, 479, 472), (480, 515, 441, 440), (463, 464, 516, 515, 480), (401, 421, 477, 438), (401, 440, 472, 421), (401, 432, 480, 440), (401, 438, 484, 432), (402, 422, 476, 436), (402, 437, 474, 422), (402, 433, 482, 437), (402, 436, 483, 433), (403, 439, 478, 449), (403, 423, 485, 439), (403, 449, 488, 447), (404, 442, 487, 444), (404, 445, 486, 442), (404, 443, 488, 445), (404, 444, 489, 443), (405, 443, 489, 448), (405, 447, 488, 443), (405, 446, 490, 447), (405, 448, 491, 446), (406, 513, 514, 452), (406, 448, 489, 451), (406, 452, 491, 448), (407, 427, 470, 453), (407, 449, 478, 427), (407, 445, 488, 449), (407, 453, 486, 445), (408, 415, 510, 450), (408, 453, 470, 415), (408, 442, 486, 453), (408, 450, 487, 442), (409, 434, 481, 456), (409, 460, 495, 459), (409, 456, 492, 460), (409, 459, 483, 434), (410, 433, 483, 459), (410, 461, 493, 458), (410, 459, 495, 461), (411, 460, 492, 455), (411, 457, 495, 460), (411, 455, 494, 457), (412, 461, 495, 457), (412, 454, 493, 461), (412, 457, 494, 454), (403, 447, 490, 423), (496, 498, 464, 463), (413, 432, 484, 465), (413, 463, 480, 432), (413, 462, 496, 463), (413, 465, 497, 462), (416, 419, 471, 468), (475, 513, 406, 451), (452, 514, 501, 500), (491, 452, 500, 502), (446, 491, 502, 499), (500, 501, 505, 504), (502, 500, 504, 506), (499, 502, 506, 503), (431, 479, 624, 621), (441, 515, 633, 622), (507, 508, 626, 625), (513, 475, 623, 631), (510, 511, 629, 628), (509, 431, 621, 627), (508, 509, 627, 626), (479, 441, 622, 624), (512, 510, 628, 630), (514, 513, 631, 632), (511, 507, 625, 629), (475, 512, 630, 623), (517, 536, 581, 539), (517, 539, 580, 534), (517, 534, 615, 616), (517, 616, 612, 536), (518, 537, 579, 538), (518, 538, 581, 536), (518, 536, 612, 613), (518, 613, 614, 537), (533, 577, 580, 539), (579, 576, 535, 538), (545, 544, 576, 579), (578, 533, 539, 581), (549, 614, 550), (545, 587, 584, 544), (547, 546, 580, 577), (547, 583, 588, 546), (557, 556, 584, 587), (519, 547, 577, 533), (519, 533, 578, 548), (519, 548, 586, 543), (519, 543, 583, 547), (582, 549, 550, 589), (520, 570, 585, 617), (520, 617, 615, 569), (520, 569, 597, 563), (520, 563, 599, 570), (521, 548, 578, 535), (521, 535, 576, 544), (521, 544, 584, 541), (521, 541, 586, 548), (522, 545, 579, 537), (522, 537, 614, 549), (522, 549, 582, 540), (522, 540, 587, 545), (523, 554, 583, 543), (523, 543, 586, 555), (523, 555, 593, 553), (523, 553, 591, 554), (557, 594, 592, 556), (554, 558, 588, 583), (554, 591, 595, 558), (559, 582, 589, 560), (590, 559, 560, 620), (524, 557, 587, 540), (524, 540, 582, 559), (524, 559, 590, 551), (524, 551, 594, 557), (525, 555, 586, 541), (525, 541, 584, 556), (525, 556, 592, 552), (525, 552, 593, 555), (526, 568, 588, 558), (526, 558, 595, 542), (526, 566, 598, 568), (527, 563, 597, 561), (527, 561, 596, 564), (527, 564, 598, 562), (527, 562, 599, 563), (528, 567, 599, 562), (528, 562, 598, 566), (528, 566, 600, 565), (528, 565, 601, 567), (529, 571, 619, 618), (529, 570, 599, 567), (529, 567, 601, 571), (530, 572, 580, 546), (530, 546, 588, 568), (530, 568, 598, 564), (530, 564, 596, 572), (531, 569, 615, 534), (531, 534, 580, 572), (531, 572, 596, 561), (531, 561, 597, 569), (526, 542, 600, 566), (532, 575, 594, 551), (532, 551, 590, 574), (532, 574, 602, 573), (532, 573, 603, 575), (535, 578, 581, 538), (585, 570, 529, 618), (571, 605, 606, 619), (601, 607, 605, 571), (565, 604, 607, 601), (605, 609, 610, 606), (607, 611, 609, 605), (604, 608, 611, 607), (550, 621, 624, 589), (560, 622, 633, 620), (612, 625, 626, 613), (618, 631, 623, 585), (615, 628, 629, 616), (614, 627, 621, 550), (613, 626, 627, 614), (589, 624, 622, 560), (617, 630, 628, 615), (619, 632, 631, 618), (616, 629, 625, 612), (585, 623, 630, 617), (410, 458, 482, 433), (595, 591, 635, 637), (591, 553, 634, 635), (553, 593, 636, 634), (637, 635, 639, 641), (635, 634, 638, 639), (634, 636, 640, 638), (642, 653, 683, 656), (642, 656, 682, 651), (642, 651, 712, 713), (642, 713, 709, 653), (643, 654, 681, 655), (643, 655, 683, 653), (643, 653, 709, 710), (643, 710, 711, 654), (650, 679, 682, 656), (681, 678, 652, 655), (692, 662, 661, 690), (680, 650, 656, 683), (650, 660, 685, 679), (681, 688, 686, 678), (663, 664, 714, 712), (652, 659, 687, 680), (654, 658, 688, 681), (680, 687, 660, 650), (686, 659, 652, 678), (684, 711, 715), (675, 684, 715, 716, 676), (691, 693, 664, 663), (689, 657, 665, 682), (661, 662, 693, 691), (692, 690, 665, 657), (684, 658, 654, 711), (644, 663, 712, 651), (644, 651, 682, 665), (644, 665, 690, 661), (644, 661, 691, 663), (645, 668, 685, 660), (645, 671, 697, 672), (645, 672, 694, 668), (645, 660, 687, 671), (646, 671, 687, 659), (646, 670, 695, 673), (646, 673, 697, 671), (647, 667, 694, 672), (647, 672, 697, 669), (647, 669, 696, 667), (648, 669, 697, 673), (648, 673, 695, 666), (648, 666, 696, 669), (698, 675, 676, 700), (649, 677, 688, 658), (649, 658, 684, 675), (649, 675, 698, 674), (649, 674, 699, 677), (652, 680, 683, 655), (664, 702, 703, 714), (693, 704, 702, 664), (662, 701, 704, 693), (702, 706, 707, 703), (704, 708, 706, 702), (701, 705, 708, 704), (709, 773, 774, 710), (712, 776, 777, 713), (710, 774, 775, 711), (711, 775, 779, 715), (751, 747, 741, 744), (713, 777, 773, 709), (714, 778, 776, 712), (717, 727, 745, 724), (717, 722, 744, 727), (717, 770, 769, 722), (717, 724, 766, 770), (718, 726, 743, 725), (718, 724, 745, 726), (718, 767, 766, 724), (718, 725, 768, 767), (721, 727, 744, 741), (743, 726, 723, 740), (732, 733, 754, 752), (742, 745, 727, 721), (747, 731, 721, 741), (748, 750, 743, 740), (769, 771, 735, 734), (742, 749, 730, 723), (743, 750, 729, 725), (721, 731, 749, 742), (723, 730, 748, 740), (746, 772, 768), (734, 735, 755, 753), (728, 751, 744, 736), (753, 755, 733, 732), (728, 736, 752, 754), (725, 729, 746, 768), (719, 722, 769, 734), (719, 736, 744, 722), (719, 732, 752, 736), (719, 734, 753, 732), (720, 729, 750, 739), (720, 738, 746, 729), (720, 737, 756, 738), (720, 739, 757, 737), (723, 726, 745, 742), (735, 771, 760, 759), (755, 735, 759, 761), (733, 755, 761, 758), (759, 760, 764, 763), (761, 759, 763, 765), (758, 761, 765, 762), (766, 767, 774, 773), (769, 770, 777, 776), (767, 768, 775, 774), (768, 772, 779, 775), (770, 766, 773, 777), (771, 769, 776, 778), (646, 659, 686, 670), (751, 783, 781, 747), (747, 781, 780, 731), (731, 780, 782, 749), (783, 787, 785, 781), (781, 785, 784, 780), (780, 784, 786, 782), (485, 423, 657, 689), (484, 482, 686, 688), (481, 485, 689, 685), (515, 516, 716, 715), (490, 446, 662, 692), (493, 454, 666, 695), (454, 494, 696, 666), (494, 455, 667, 696), (455, 492, 694, 667), (492, 456, 668, 694), (458, 493, 695, 670), (423, 490, 692, 657), (496, 462, 674, 698), (462, 497, 699, 674), (516, 464, 676, 716), (464, 498, 700, 676), (497, 465, 677, 699), (465, 484, 688, 677), (498, 496, 698, 700), (501, 514, 714, 703), (446, 499, 701, 662), (503, 506, 708, 705), (506, 504, 706, 708), (504, 505, 707, 706), (505, 501, 703, 707), (499, 503, 705, 701), (456, 481, 685, 668), (482, 458, 670, 686), (633, 515, 715, 779), (514, 632, 778, 714), (542, 595, 751, 728), (552, 592, 748, 730), (593, 552, 730, 749), (592, 594, 750, 748), (565, 600, 754, 733), (600, 542, 728, 754), (573, 602, 756, 737), (603, 573, 737, 757), (602, 574, 738, 756), (574, 590, 746, 738), (575, 603, 757, 739), (594, 575, 739, 750), (619, 606, 760, 771), (604, 565, 733, 758), (611, 608, 762, 765), (609, 611, 765, 763), (610, 609, 763, 764), (606, 610, 764, 760), (608, 604, 758, 762), (590, 620, 772, 746), (620, 633, 779, 772), (632, 619, 771, 778), (595, 637, 783, 751), (636, 593, 749, 782), (638, 640, 786, 784), (639, 638, 784, 785), (641, 639, 785, 787), (637, 641, 787, 783), (640, 636, 782, 786), (685, 689, 682, 679)])
me_cube_085.polygons.foreach_set('material_index', [0, 0, 0, 0, 0, 0, 0, 0, 0, 0, 0, 0, 0, 0, 0, 0, 0, 0, 0, 0, 0, 0, 0, 0, 0, 0, 0, 0, 0, 0, 0, 0, 0, 0, 0, 0, 0, 0, 0, 0, 0, 0, 0, 0, 0, 0, 0, 0, 0, 0, 0, 0, 0, 0, 0, 0, 0, 0, 0, 0, 0, 0, 0, 0, 0, 0, 0, 0, 0, 0, 0, 0, 0, 0, 0, 0, 0, 0, 0, 0, 0, 0, 0, 0, 0, 0, 0, 0, 0, 0, 0, 0, 0, 0, 0, 0, 0, 0, 0, 0, 0, 0, 0, 0, 0, 0, 0, 0, 0, 0, 0, 0, 0, 0, 0, 0, 0, 0, 0, 0, 0, 0, 0, 0, 0, 0, 0, 0, 0, 0, 0, 0, 0, 0, 0, 0, 0, 0, 0, 0, 0, 0, 0, 0, 0, 0, 0, 0, 0, 0, 0, 0, 0, 0, 0, 0, 0, 0, 0, 0, 0, 0, 0, 0, 0, 0, 0, 0, 0, 0, 0, 0, 0, 0, 0, 0, 0, 0, 0, 0, 0, 0, 0, 0, 0, 0, 0, 0, 0, 0, 0, 0, 0, 0, 0, 0, 0, 0, 0, 0, 0, 0, 0, 0, 0, 0, 0, 0, 0, 0, 0, 0, 0, 0, 0, 0, 0, 0, 0, 0, 0, 0, 0, 0, 0, 0, 0, 0, 0, 0, 0, 0, 0, 0, 0, 0, 0, 0, 0, 0, 0, 0, 0, 0, 0, 0, 0, 0, 0, 0, 0, 0, 0, 0, 0, 0, 0, 0, 0, 0, 0, 0, 0, 0, 0, 0, 0, 0, 0, 0, 0, 0, 0, 0, 0, 0, 0, 0, 0, 0, 0, 0, 0, 0, 0, 0, 0, 0, 0, 0, 0, 0, 0, 0, 0, 0, 0, 0, 0, 0, 0, 0, 0, 0, 0, 0, 0, 0, 0, 0, 0, 0, 0, 0, 0, 0, 0, 0, 0, 0, 0, 0, 0, 0, 0, 0, 0, 0, 0, 0, 0, 0, 0, 0, 0, 0, 0, 0, 0, 0, 0, 0, 0, 0, 0, 0, 0, 0, 0, 0, 0, 0, 0, 0, 0, 0, 0, 0, 0, 0, 0, 0, 0, 0, 0, 0, 0, 0, 0, 0, 0, 0, 0, 0, 0, 0, 0, 0, 0, 0, 0, 0, 0, 0, 0, 0, 0, 0, 0, 0, 0, 0, 1, 1, 1, 1, 1, 1, 1, 1, 1, 1, 1, 1, 1, 1, 1, 1, 1, 1, 1, 1, 1, 1, 1, 1, 1, 1, 1, 1, 1, 1, 1, 1, 1, 1, 1, 1, 1, 1, 1, 1, 1, 1, 1, 1, 1, 1, 1, 1, 1, 1, 1, 1, 1, 1, 1, 1, 1, 1, 1, 1, 1, 1, 1, 1, 1, 1, 1, 1, 1, 1, 1, 1, 1, 1, 1, 1, 1, 1, 1, 1, 1, 1, 1, 1, 1, 1, 1, 1, 1, 1, 1, 1, 1, 1, 1, 1, 1, 1, 1, 1, 1, 1, 1, 1, 1, 1, 1, 1, 1, 1, 1, 1, 1, 1, 1, 1, 1, 1, 1, 1, 1, 1, 1, 1, 1, 1, 1, 1, 1, 1, 1, 1, 1, 1, 1, 1, 1, 1, 1, 1, 1, 1, 1, 1, 1, 1, 1, 1, 1, 1, 1, 1, 1, 1, 1, 1, 1, 1, 1, 1, 1, 1, 1, 1, 1, 1, 1, 1, 1, 1, 1, 1, 1, 1, 1, 1, 1, 1, 1, 1, 1, 1, 1, 1, 1, 1, 1, 1, 1, 1, 1, 1, 1, 1, 1, 1, 1, 1, 1, 1, 1, 1, 1, 1, 1, 1, 1, 1, 1, 1, 1, 1, 1, 1, 1, 1, 1, 1, 1, 1, 1, 1, 1, 1, 1, 1, 1, 1, 1, 1, 1, 1, 1, 1, 1, 1, 1, 1, 1, 1, 1, 1, 1, 1, 1, 1, 1, 1, 1, 1, 1, 1, 1, 1, 1, 1, 1, 1, 1, 1, 1, 1, 1, 1, 1, 1, 1, 1, 1, 1, 1, 1, 1, 1, 1, 1, 1, 1, 1, 1, 1, 1, 1, 1, 1, 1, 1, 1, 1, 1, 1, 1, 1, 1, 1, 1, 1, 1, 1, 1, 1, 1, 1, 1, 1, 1, 1, 1, 1, 1, 1, 1, 1, 1, 1, 1, 1, 1, 1, 1, 1, 1, 1, 1, 1, 1, 1, 1, 1, 1, 1, 1, 1, 1, 1, 1, 1, 1, 1, 1, 1, 1, 1, 1, 1, 1, 1, 1, 1, 1, 1, 1, 1, 1, 1, 1, 1, 1, 1, 1, 1, 1, 1, 1, 1, 1, 1, 1, 1, 1, 1, 1, 1, 1, 1, 1, 1, 1, 1, 1, 1, 1, 1, 1, 1, 1, 1, 1, 1, 1, 1, 1, 1])
me_cube_085.materials.append(mat_wood)
me_cube_085.materials.append(mat_orange)
me_cube_085.use_remesh_preserve_volume = False
me_cube_085.use_remesh_preserve_attributes = False
me_cube_085.use_mirror_vertex_groups = False
me_cube_085.update()

# ---- objects
ob_willow_autumn_4 = bpy.data.objects.new('Willow_Autumn_4', me_cube_085)

# ---- transforms, parenting, visibility, modifiers, constraints
ob_willow_autumn_4.location = (0.0, 0.0, 0.0)
ob_willow_autumn_4.lineart.crease_threshold = 0.0

# ---- collection membership
col_collection_1.objects.link(ob_willow_autumn_4)

# ---- scene / render settings (as saved in the file)
scene.frame_start = 1; scene.frame_end = 250; scene.frame_set(0)
scene.render.engine = 'CYCLES'
scene.render.resolution_x = 1000
scene.render.resolution_y = 1000
scene.render.dither_intensity = 0.0
scene.cycles.samples = 200
scene.cycles.sampling_pattern = 'TABULATED_SOBOL'
scene.cycles.light_sampling_threshold = 0.0
scene.cycles.use_adaptive_sampling = False
scene.cycles.use_light_tree = False
scene.cycles.caustics_reflective = False
scene.cycles.caustics_refractive = False
scene.cycles.blur_glossy = 0.0
scene.cycles.max_bounces = 2
scene.cycles.pixel_filter_type = 'GAUSSIAN'
scene.cycles.sample_clamp_indirect = 0.0
scene.view_settings.view_transform = 'Standard'
bpy.context.view_layer.update()

# ---- added for rendering (the .blend has no active camera): camera
cam_auto = bpy.data.cameras.new('AutoCamera')
cam_auto.lens = 50.0
cam_auto.sensor_width = 36.0
cam_auto.clip_end = 1000.0
ob_auto_camera = bpy.data.objects.new('AutoCamera', cam_auto)
scene.collection.objects.link(ob_auto_camera)
ob_auto_camera.location = (4.82486, -5.08056, 5.35964)
ob_auto_camera.rotation_euler = (1.09748, -7.21219e-08, 0.694738)
scene.camera = ob_auto_camera
bpy.context.view_layer.update()
